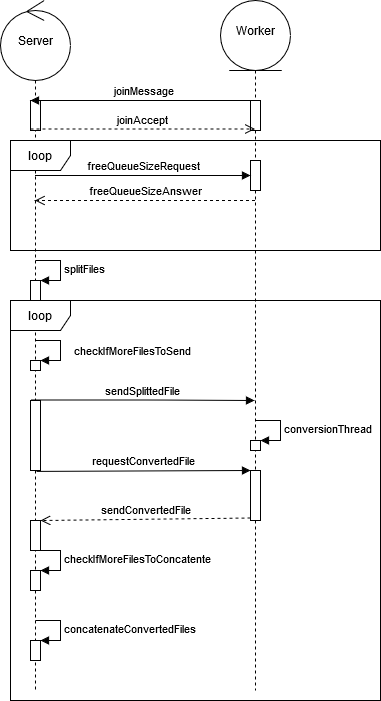

The diagram above was exported from draw.io. Its source (the exported page's mxGraphModel, read from the mxfile embedded in the PNG):
<mxGraphModel dx="868" dy="451" grid="1" gridSize="10" guides="1" tooltips="1" connect="1" arrows="1" fold="1" page="1" pageScale="1" pageWidth="827" pageHeight="1169" math="0" shadow="0">
  <root>
    <mxCell id="0" />
    <mxCell id="1" parent="0" />
    <mxCell id="bQ2pFAiVoDVTgUKdEB6k-8" value="" style="shape=umlLifeline;participant=umlControl;perimeter=lifelinePerimeter;whiteSpace=wrap;html=1;container=1;collapsible=0;recursiveResize=0;verticalAlign=top;spacingTop=36;labelBackgroundColor=#ffffff;outlineConnect=0;size=80;" parent="1" vertex="1">
      <mxGeometry x="100" y="40" width="70" height="690" as="geometry" />
    </mxCell>
    <mxCell id="bQ2pFAiVoDVTgUKdEB6k-10" value="Server" style="text;html=1;strokeColor=none;fillColor=none;align=center;verticalAlign=middle;whiteSpace=wrap;rounded=0;" parent="bQ2pFAiVoDVTgUKdEB6k-8" vertex="1">
      <mxGeometry x="15" y="30" width="40" height="20" as="geometry" />
    </mxCell>
    <mxCell id="bQ2pFAiVoDVTgUKdEB6k-15" value="" style="html=1;points=[];perimeter=orthogonalPerimeter;direction=east;" parent="bQ2pFAiVoDVTgUKdEB6k-8" vertex="1">
      <mxGeometry x="30" y="100" width="10" height="30" as="geometry" />
    </mxCell>
    <mxCell id="bQ2pFAiVoDVTgUKdEB6k-21" value="" style="html=1;points=[];perimeter=orthogonalPerimeter;" parent="bQ2pFAiVoDVTgUKdEB6k-8" vertex="1">
      <mxGeometry x="30" y="280" width="10" height="20" as="geometry" />
    </mxCell>
    <mxCell id="bQ2pFAiVoDVTgUKdEB6k-22" value="splitFiles" style="edgeStyle=orthogonalEdgeStyle;html=1;align=left;spacingLeft=2;endArrow=block;rounded=0;entryX=1;entryY=0;" parent="bQ2pFAiVoDVTgUKdEB6k-8" target="bQ2pFAiVoDVTgUKdEB6k-21" edge="1">
      <mxGeometry relative="1" as="geometry">
        <mxPoint x="35" y="260" as="sourcePoint" />
        <Array as="points">
          <mxPoint x="60" y="260" />
        </Array>
      </mxGeometry>
    </mxCell>
    <mxCell id="bQ2pFAiVoDVTgUKdEB6k-9" value="" style="shape=umlLifeline;participant=umlEntity;perimeter=lifelinePerimeter;whiteSpace=wrap;html=1;container=1;collapsible=0;recursiveResize=0;verticalAlign=top;spacingTop=36;labelBackgroundColor=#ffffff;outlineConnect=0;size=70;" parent="1" vertex="1">
      <mxGeometry x="320" y="40" width="70" height="690" as="geometry" />
    </mxCell>
    <mxCell id="bQ2pFAiVoDVTgUKdEB6k-11" value="Worker" style="text;html=1;strokeColor=none;fillColor=none;align=center;verticalAlign=middle;whiteSpace=wrap;rounded=0;" parent="bQ2pFAiVoDVTgUKdEB6k-9" vertex="1">
      <mxGeometry x="15" y="20" width="40" height="20" as="geometry" />
    </mxCell>
    <mxCell id="bQ2pFAiVoDVTgUKdEB6k-18" value="" style="html=1;points=[];perimeter=orthogonalPerimeter;" parent="bQ2pFAiVoDVTgUKdEB6k-9" vertex="1">
      <mxGeometry x="30" y="160" width="10" height="30" as="geometry" />
    </mxCell>
    <mxCell id="IZNXqC06Xd1ehekaqjkY-20" value="" style="html=1;points=[];perimeter=orthogonalPerimeter;" vertex="1" parent="bQ2pFAiVoDVTgUKdEB6k-9">
      <mxGeometry x="30" y="100" width="10" height="30" as="geometry" />
    </mxCell>
    <mxCell id="bQ2pFAiVoDVTgUKdEB6k-16" value="joinMessage" style="html=1;verticalAlign=bottom;endArrow=block;entryX=0;entryY=0;entryDx=0;entryDy=0;" parent="1" source="bQ2pFAiVoDVTgUKdEB6k-9" target="bQ2pFAiVoDVTgUKdEB6k-15" edge="1">
      <mxGeometry relative="1" as="geometry">
        <mxPoint x="60" y="140" as="sourcePoint" />
      </mxGeometry>
    </mxCell>
    <mxCell id="bQ2pFAiVoDVTgUKdEB6k-17" value="joinAccept" style="html=1;verticalAlign=bottom;endArrow=open;dashed=1;endSize=8;exitX=0;exitY=0.95;exitDx=0;exitDy=0;" parent="1" source="bQ2pFAiVoDVTgUKdEB6k-15" target="bQ2pFAiVoDVTgUKdEB6k-9" edge="1">
      <mxGeometry relative="1" as="geometry">
        <mxPoint x="60" y="216" as="targetPoint" />
      </mxGeometry>
    </mxCell>
    <mxCell id="bQ2pFAiVoDVTgUKdEB6k-20" value="freeQueueSizeAnswer" style="html=1;verticalAlign=bottom;endArrow=open;dashed=1;endSize=8;" parent="1" source="bQ2pFAiVoDVTgUKdEB6k-9" target="bQ2pFAiVoDVTgUKdEB6k-8" edge="1">
      <mxGeometry relative="1" as="geometry">
        <mxPoint x="280" y="276" as="targetPoint" />
        <Array as="points">
          <mxPoint x="240" y="240" />
        </Array>
      </mxGeometry>
    </mxCell>
    <mxCell id="bQ2pFAiVoDVTgUKdEB6k-19" value="freeQueueSizeRequest" style="html=1;verticalAlign=bottom;endArrow=block;" parent="1" source="bQ2pFAiVoDVTgUKdEB6k-8" target="bQ2pFAiVoDVTgUKdEB6k-18" edge="1">
      <mxGeometry relative="1" as="geometry">
        <mxPoint x="280" y="200" as="sourcePoint" />
        <Array as="points">
          <mxPoint x="250" y="215" />
        </Array>
      </mxGeometry>
    </mxCell>
    <mxCell id="IZNXqC06Xd1ehekaqjkY-1" value="loop" style="shape=umlFrame;whiteSpace=wrap;html=1;" vertex="1" parent="1">
      <mxGeometry x="110" y="180" width="370" height="110" as="geometry" />
    </mxCell>
    <mxCell id="IZNXqC06Xd1ehekaqjkY-6" value="&lt;div&gt;loop&lt;/div&gt;" style="shape=umlFrame;whiteSpace=wrap;html=1;" vertex="1" parent="1">
      <mxGeometry x="110" y="340" width="370" height="400" as="geometry" />
    </mxCell>
    <mxCell id="IZNXqC06Xd1ehekaqjkY-16" value="" style="html=1;points=[];perimeter=orthogonalPerimeter;" vertex="1" parent="1">
      <mxGeometry x="130" y="610" width="10" height="20" as="geometry" />
    </mxCell>
    <mxCell id="IZNXqC06Xd1ehekaqjkY-17" value="checkIfMoreFilesToConcatente " style="edgeStyle=orthogonalEdgeStyle;html=1;align=left;spacingLeft=2;endArrow=block;rounded=0;entryX=1;entryY=0;" edge="1" target="IZNXqC06Xd1ehekaqjkY-16" parent="1">
      <mxGeometry relative="1" as="geometry">
        <mxPoint x="135" y="590" as="sourcePoint" />
        <Array as="points">
          <mxPoint x="160" y="590" />
        </Array>
      </mxGeometry>
    </mxCell>
    <mxCell id="IZNXqC06Xd1ehekaqjkY-18" value="" style="html=1;points=[];perimeter=orthogonalPerimeter;" vertex="1" parent="1">
      <mxGeometry x="130" y="680" width="10" height="20" as="geometry" />
    </mxCell>
    <mxCell id="IZNXqC06Xd1ehekaqjkY-19" value="concatenateConvertedFiles" style="edgeStyle=orthogonalEdgeStyle;html=1;align=left;spacingLeft=2;endArrow=block;rounded=0;entryX=1;entryY=0;" edge="1" target="IZNXqC06Xd1ehekaqjkY-18" parent="1">
      <mxGeometry relative="1" as="geometry">
        <mxPoint x="135" y="660" as="sourcePoint" />
        <Array as="points">
          <mxPoint x="160" y="660" />
        </Array>
      </mxGeometry>
    </mxCell>
    <mxCell id="IZNXqC06Xd1ehekaqjkY-23" value="" style="html=1;points=[];perimeter=orthogonalPerimeter;" vertex="1" parent="1">
      <mxGeometry x="130" y="400" width="10" height="10" as="geometry" />
    </mxCell>
    <mxCell id="IZNXqC06Xd1ehekaqjkY-24" value="checkIfMoreFilesToSend" style="edgeStyle=orthogonalEdgeStyle;html=1;align=left;spacingLeft=2;endArrow=block;rounded=0;entryX=1;entryY=0;" edge="1" target="IZNXqC06Xd1ehekaqjkY-23" parent="1">
      <mxGeometry x="0.3846" y="-14" relative="1" as="geometry">
        <mxPoint x="135" y="380" as="sourcePoint" />
        <Array as="points">
          <mxPoint x="160" y="380" />
        </Array>
        <mxPoint x="10" y="4" as="offset" />
      </mxGeometry>
    </mxCell>
    <mxCell id="IZNXqC06Xd1ehekaqjkY-27" value="sendSplittedFile" style="html=1;verticalAlign=bottom;endArrow=block;" edge="1" parent="1">
      <mxGeometry width="80" relative="1" as="geometry">
        <mxPoint x="130" y="439.5" as="sourcePoint" />
        <mxPoint x="354" y="440" as="targetPoint" />
        <Array as="points">
          <mxPoint x="254" y="439.5" />
        </Array>
      </mxGeometry>
    </mxCell>
    <mxCell id="IZNXqC06Xd1ehekaqjkY-29" value="" style="html=1;points=[];perimeter=orthogonalPerimeter;" vertex="1" parent="1">
      <mxGeometry x="350" y="480" width="10" height="10" as="geometry" />
    </mxCell>
    <mxCell id="IZNXqC06Xd1ehekaqjkY-30" value="conversionThread" style="edgeStyle=orthogonalEdgeStyle;html=1;align=left;spacingLeft=2;endArrow=block;rounded=0;entryX=1;entryY=0;" edge="1" target="IZNXqC06Xd1ehekaqjkY-29" parent="1">
      <mxGeometry relative="1" as="geometry">
        <mxPoint x="355" y="460" as="sourcePoint" />
        <Array as="points">
          <mxPoint x="380" y="460" />
        </Array>
      </mxGeometry>
    </mxCell>
    <mxCell id="IZNXqC06Xd1ehekaqjkY-31" value="" style="html=1;points=[];perimeter=orthogonalPerimeter;" vertex="1" parent="1">
      <mxGeometry x="350" y="510" width="10" height="50" as="geometry" />
    </mxCell>
    <mxCell id="IZNXqC06Xd1ehekaqjkY-32" value="requestConvertedFile" style="html=1;verticalAlign=bottom;endArrow=block;entryX=0;entryY=0;exitX=0.6;exitY=1.013;exitDx=0;exitDy=0;exitPerimeter=0;" edge="1" target="IZNXqC06Xd1ehekaqjkY-31" parent="1" source="IZNXqC06Xd1ehekaqjkY-34">
      <mxGeometry relative="1" as="geometry">
        <mxPoint x="300" y="520" as="sourcePoint" />
      </mxGeometry>
    </mxCell>
    <mxCell id="IZNXqC06Xd1ehekaqjkY-33" value="sendConvertedFile" style="html=1;verticalAlign=bottom;endArrow=open;dashed=1;endSize=8;exitX=0;exitY=0.95;entryX=0.4;entryY=0.033;entryDx=0;entryDy=0;entryPerimeter=0;" edge="1" source="IZNXqC06Xd1ehekaqjkY-31" parent="1" target="IZNXqC06Xd1ehekaqjkY-35">
      <mxGeometry relative="1" as="geometry">
        <mxPoint x="300" y="596" as="targetPoint" />
      </mxGeometry>
    </mxCell>
    <mxCell id="IZNXqC06Xd1ehekaqjkY-34" value="" style="html=1;points=[];perimeter=orthogonalPerimeter;" vertex="1" parent="1">
      <mxGeometry x="130" y="440" width="10" height="70" as="geometry" />
    </mxCell>
    <mxCell id="IZNXqC06Xd1ehekaqjkY-35" value="" style="html=1;points=[];perimeter=orthogonalPerimeter;" vertex="1" parent="1">
      <mxGeometry x="130" y="560" width="10" height="30" as="geometry" />
    </mxCell>
  </root>
</mxGraphModel>